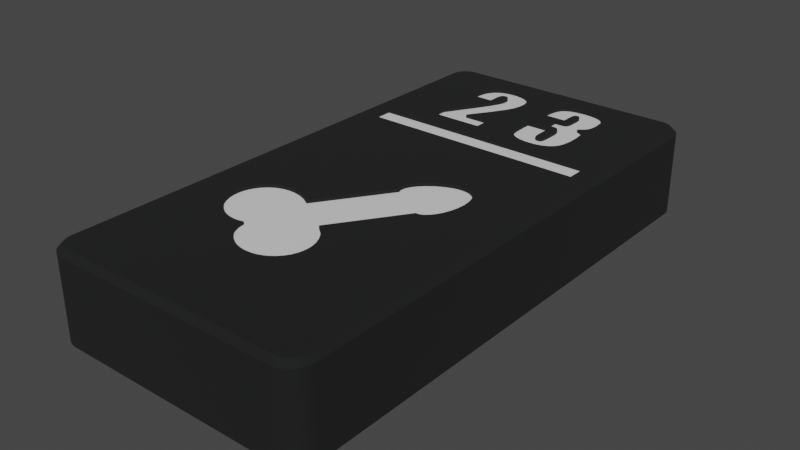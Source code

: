 # Source: prefab_tablet_23.blend  (saved by Blender 3.6.11; exported with 4.5.12 LTS)
import bpy
from mathutils import Matrix  # noqa: F401  (used for matrix-valued properties, if any)

bpy.ops.wm.read_factory_settings(use_empty=True)
scene = bpy.context.scene
scene.name = 'Scene'

# ---- collections
col_collection = bpy.data.collections.new('Collection'); scene.collection.children.link(col_collection)

# ---- materials (node trees are filled in below, after node groups)
mat_material = bpy.data.materials.new('Material')
mat_material.use_transparent_shadow = False
mat_base = bpy.data.materials.new('base')
mat_base.use_transparent_shadow = False

# ---- material node trees
mat_material.use_nodes = True; mat_material.node_tree.nodes.clear()
_N = mat_material.node_tree.nodes; _L = mat_material.node_tree.links
n0 = _N.new('ShaderNodeBsdfPrincipled'); n0.name = 'Principled BSDF'; n0.location = (10, 300)
n0.distribution = 'GGX'
n0.subsurface_method = 'RANDOM_WALK_SKIN'
n0.inputs[2].default_value = 0.09748
n0.inputs[3].default_value = 1.45
n0.inputs[27].default_value = (0.0, 0.0, 0.0, 1.0)
n1 = _N.new('ShaderNodeOutputMaterial'); n1.name = 'Material Output'; n1.location = (300, 300)
_L.new(n0.outputs[0], n1.inputs[0])
n1.is_active_output = True
mat_base.use_nodes = True; mat_base.node_tree.nodes.clear()
_N = mat_base.node_tree.nodes; _L = mat_base.node_tree.links
n0 = _N.new('ShaderNodeBsdfPrincipled'); n0.name = 'Principled BSDF'; n0.location = (10, 300)
n0.distribution = 'GGX'
n0.subsurface_method = 'RANDOM_WALK_SKIN'
n0.inputs[0].default_value = (0.005758, 0.006145, 0.00637, 1.0)
n0.inputs[2].default_value = 0.9488
n0.inputs[3].default_value = 1.45
n0.inputs[27].default_value = (0.0, 0.0, 0.0, 1.0)
n1 = _N.new('ShaderNodeOutputMaterial'); n1.name = 'Material Output'; n1.location = (300, 300)
_L.new(n0.outputs[0], n1.inputs[0])
n1.is_active_output = True

# ---- world
world_world = bpy.data.worlds.new('World'); scene.world = world_world
world_world.use_nodes = True; world_world.node_tree.nodes.clear()
_N = world_world.node_tree.nodes; _L = world_world.node_tree.links
n0 = _N.new('ShaderNodeOutputWorld'); n0.name = 'World Output'; n0.location = (300, 300)
n1 = _N.new('ShaderNodeBackground'); n1.name = 'Background'; n1.location = (10, 300)
n1.inputs[0].default_value = (0.05088, 0.05088, 0.05088, 1.0)
_L.new(n1.outputs[0], n0.inputs[0])
n0.is_active_output = True
world_world.color = (0.05088, 0.05088, 0.05088)
world_world.use_sun_shadow = False
world_world.sun_shadow_jitter_overblur = 0.0

# ---- meshes
me_plane = bpy.data.meshes.new('Plane')
me_plane.from_pydata([(-1.0, -1.0, 0.0), (1.0, -1.0, 0.0), (-1.0, 1.0, 0.0), (1.0, 1.0, 0.0)], [], [(0, 1, 3, 2)])
_uv = me_plane.uv_layers.new(name='UVMap')
_uv.uv.foreach_set('vector', [0.0, 0.0, 1.0, 0.0, 1.0, 1.0, 0.0, 1.0])
me_plane.materials.append(mat_material)
me_plane.update()
me_tablet_23 = bpy.data.meshes.new('tablet 23')
me_tablet_23.from_pydata([(13.76, 8.6, 9.123), (13.76, 8.6, 8.4), (10.71, 8.6, 10.41), (8.831, 8.6, 4.888), (7.862, 8.6, 4.837), (8.823, 8.6, 5.026), (7.852, 8.6, 5.133), (8.773, 8.6, 5.298), (5.84, 8.6, 5.965), (7.526, 8.6, 7.832), (7.852, 8.6, 5.965), (8.29, 8.6, 6.473), (8.65, 8.6, 5.689), (8.485, 8.6, 4.182), (8.419, 8.6, 4.171), (8.341, 8.6, 4.165), (8.264, 8.6, 4.17), (15.05, 8.6, 11.99), (14.75, 8.6, 11.85), (10.71, 8.6, 12.0), (14.45, 8.6, 11.64), (14.23, 8.6, 11.43), (14.09, 8.6, 11.23), (13.98, 8.6, 11.02), (13.9, 8.6, 10.78), (13.8, 8.6, 10.2), (16.36, 8.6, 4.165), (16.3, 8.6, 4.168), (15.98, 8.6, 5.063), (16.67, 8.6, 6.056), (16.71, 8.6, 5.826), (15.98, 8.6, 5.859), (16.72, 8.6, 5.485), (8.822, 8.6, 4.703), (8.801, 8.6, 4.57), (8.769, 8.6, 4.461), (8.0, 8.6, 4.319), (7.964, 8.6, 4.374), (10.86, 8.6, 4.543), (10.91, 8.6, 4.912), (10.92, 8.6, 5.129), (10.87, 8.6, 5.733), (10.7, 8.6, 6.355), (10.37, 8.6, 7.103), (9.631, 8.6, 8.337), (8.269, 8.6, 10.41), (15.45, 8.6, 7.765), (15.45, 8.6, 6.494), (13.76, 8.6, 5.859), (24.48, 8.6, 48.23), (24.5, 8.6, 48.0), (14.59, 8.6, 40.27), (8.724, 8.6, 4.367), (8.683, 8.6, 4.308), (8.643, 8.6, 4.266), (7.927, 8.6, 4.458), (7.891, 8.6, 4.602), (16.43, 8.6, 12.21), (15.92, 8.6, 12.19), (15.4, 8.6, 12.1), (16.18, 8.6, 7.811), (15.98, 8.6, 8.4), (16.34, 8.6, 7.848), (15.78, 8.6, 6.491), (16.0, 8.6, 6.482), (14.86, 8.6, 39.85), (11.82, 8.6, 41.48), (2.0, 8.6, 49.5), (12.41, 8.6, 41.47), (23.0, 8.6, 49.5), (12.97, 8.6, 41.37), (13.48, 8.6, 41.18), (16.45, 8.6, 10.83), (16.12, 8.6, 10.76), (16.38, 8.6, 10.84), (16.3, 8.6, 10.83), (16.52, 8.6, 10.82), (16.57, 8.6, 10.8), (16.02, 8.6, 10.56), (16.62, 8.6, 10.78), (16.83, 8.6, 8.727), (16.79, 8.6, 8.41), (16.75, 8.6, 8.255), (8.598, 8.6, 4.232), (8.543, 8.6, 4.203), (8.201, 8.6, 4.182), (8.145, 8.6, 4.203), (8.042, 8.6, 4.272), (8.091, 8.6, 4.233), (16.72, 8.6, 4.965), (16.71, 8.6, 4.583), (16.68, 8.6, 4.439), (16.59, 8.6, 4.259), (16.56, 8.6, 4.229), (16.53, 8.6, 4.206), (16.49, 8.6, 4.189), (16.45, 8.6, 4.177), (16.39, 8.6, 4.167), (16.51, 8.6, 6.356), (16.56, 8.6, 6.31), (10.18, 8.6, 3.392), (10.41, 8.6, 3.635), (10.62, 8.6, 3.929), (10.76, 8.6, 4.217), (6.915, 8.6, 32.02), (7.497, 8.6, 32.03), (2.0, 8.6, 16.0), (16.05, 8.6, 10.65), (16.06, 8.6, 10.69), (16.25, 8.6, 10.82), (16.15, 8.6, 10.78), (16.2, 8.6, 10.8), (16.7, 8.6, 8.14), (16.64, 8.6, 8.049), (16.58, 8.6, 7.981), (16.21, 8.6, 4.191), (16.17, 8.6, 4.212), (16.08, 8.6, 4.304), (16.13, 8.6, 4.239), (16.1, 8.6, 4.269), (16.06, 8.6, 4.344), (16.03, 8.6, 4.424), (16.0, 8.6, 4.637), (16.6, 8.6, 6.251), (16.63, 8.6, 6.185), (14.26, 8.6, 40.64), (13.86, 8.6, 40.96), (18.77, 8.6, 7.475), (18.84, 8.6, 7.599), (24.5, 8.6, 2.0), (16.08, 8.6, 10.72), (16.11, 8.6, 10.75), (16.66, 8.6, 10.75), (16.7, 8.6, 10.71), (16.73, 8.6, 10.67), (16.51, 8.6, 7.924), (16.43, 8.6, 7.88), (16.65, 8.6, 4.349), (16.62, 8.6, 4.303), (16.25, 8.6, 4.176), (16.17, 8.6, 6.47), (16.28, 8.6, 6.457), (16.35, 8.6, 6.442), (23.0, 8.6, 14.0), (17.54, 8.6, 12.07), (17.03, 8.6, 12.18), (16.75, 8.6, 10.62), (16.78, 8.6, 10.51), (16.01, 8.6, 10.48), (16.82, 8.6, 10.13), (15.98, 8.6, 9.907), (16.83, 8.6, 9.571), (16.83, 8.6, 8.939), (16.41, 8.6, 6.422), (16.47, 8.6, 6.393), (18.34, 8.6, 23.39), (18.58, 8.6, 23.53), (23.0, 8.6, 16.0), (17.96, 8.6, 3.112), (18.17, 8.6, 3.244), (23.0, 8.6, 0.5), (23.46, 8.6, 0.5734), (23.23, 8.6, 0.5185), (18.48, 8.6, 7.19), (18.85, 8.6, 10.92), (18.73, 8.6, 11.17), (18.59, 8.6, 11.4), (18.41, 8.6, 11.59), (18.19, 8.6, 11.77), (17.93, 8.6, 11.92), (2.0, 8.6, 14.0), (5.84, 8.6, 12.0), (5.866, 8.6, 10.62), (5.447, 8.6, 32.48), (5.887, 8.6, 32.25), (6.375, 8.6, 32.1), (15.18, 8.6, 38.46), (15.14, 8.6, 38.96), (15.04, 8.6, 39.39), (23.23, 8.6, 49.48), (23.46, 8.6, 49.43), (23.68, 8.6, 49.34), (23.88, 8.6, 49.21), (24.06, 8.6, 49.06), (24.21, 8.6, 48.88), (24.34, 8.6, 48.68), (24.43, 8.6, 48.46), (5.84, 8.6, 5.642), (5.854, 8.6, 5.084), (0.5, 8.6, 2.0), (18.54, 8.6, 6.601), (18.28, 8.6, 7.071), (18.29, 8.6, 6.816), (18.04, 8.6, 6.971), (18.65, 8.6, 7.335), (14.26, 8.6, 3.33), (14.43, 8.6, 3.198), (2.0, 8.6, 0.5), (14.61, 8.6, 3.087), (23.68, 8.6, 0.6635), (11.5, 8.6, 41.44), (10.88, 8.6, 41.29), (10.28, 8.6, 41.02), (6.107, 8.6, 3.93), (0.7865, 8.6, 1.118), (0.6635, 8.6, 1.319), (6.292, 8.6, 3.633), (6.429, 8.6, 3.464), (6.634, 8.6, 3.271), (6.875, 8.6, 3.107), (14.39, 8.6, 36.34), (14.74, 8.6, 36.87), (17.64, 8.6, 29.14), (14.99, 8.6, 37.41), (17.79, 8.6, 29.13), (14.14, 8.6, 3.467), (9.228, 8.6, 2.901), (9.607, 8.6, 3.031), (16.74, 8.6, 2.807), (17.3, 8.6, 2.888), (17.67, 8.6, 2.988), (18.67, 8.6, 3.861), (18.49, 8.6, 3.574), (18.34, 8.6, 3.396), (24.48, 8.6, 1.765), (24.43, 8.6, 1.536), (24.34, 8.6, 1.319), (24.21, 8.6, 1.118), (19.05, 8.6, 9.356), (19.04, 8.6, 9.894), (18.95, 8.6, 10.52), (8.157, 8.6, 32.15), (13.66, 8.6, 26.09), (8.81, 8.6, 32.39), (13.66, 8.6, 26.26), (13.69, 8.6, 26.4), (13.77, 8.6, 25.64), (13.91, 8.6, 25.33), (5.912, 8.6, 4.497), (5.984, 8.6, 4.213), (0.5185, 8.6, 1.765), (0.5734, 8.6, 1.536), (24.06, 8.6, 0.9393), (23.88, 8.6, 0.7865), (18.9, 8.6, 7.742), (18.97, 8.6, 8.039), (19.05, 8.6, 8.897), (4.464, 8.6, 33.51), (4.733, 8.6, 33.12), (5.062, 8.6, 32.77), (9.565, 8.6, 32.82), (13.77, 8.6, 26.61), (13.73, 8.6, 26.53), (13.69, 8.6, 25.88), (14.21, 8.6, 24.92), (14.68, 8.6, 24.43), (15.38, 8.6, 23.91), (18.8, 8.6, 23.71), (18.99, 8.6, 23.92), (19.16, 8.6, 24.18), (7.171, 8.6, 2.965), (7.576, 8.6, 2.849), (7.998, 8.6, 2.796), (18.89, 8.6, 5.925), (18.83, 8.6, 6.161), (18.77, 8.6, 6.295), (18.67, 8.6, 6.456), (17.44, 8.6, 23.22), (17.78, 8.6, 23.23), (18.07, 8.6, 23.29), (17.5, 8.6, 29.13), (13.29, 8.6, 35.34), (13.9, 8.6, 35.82), (19.31, 8.6, 24.52), (19.43, 8.6, 24.97), (19.5, 8.6, 25.65), (19.45, 8.6, 26.41), (19.32, 8.6, 27.04), (19.1, 8.6, 27.71), (1.536, 8.6, 0.5734), (1.319, 8.6, 0.6635), (8.241, 8.6, 2.788), (8.74, 8.6, 2.814), (13.78, 8.6, 4.662), (13.84, 8.6, 4.209), (9.911, 8.6, 3.19), (13.93, 8.6, 3.881), (14.03, 8.6, 3.65), (14.96, 8.6, 2.945), (15.44, 8.6, 2.84), (16.21, 8.6, 2.788), (18.8, 8.6, 4.171), (18.89, 8.6, 4.551), (18.95, 8.6, 5.1), (0.5185, 8.6, 48.23), (0.5734, 8.6, 48.46), (6.071, 8.6, 38.17), (0.6635, 8.6, 48.68), (1.765, 8.6, 49.48), (6.642, 8.6, 38.41), (7.156, 8.6, 38.54), (18.54, 8.6, 28.64), (18.31, 8.6, 28.86), (18.14, 8.6, 28.99), (15.13, 8.6, 37.94), (18.8, 8.6, 28.28), (1.765, 8.6, 0.5185), (1.118, 8.6, 0.7865), (0.9393, 8.6, 0.9393), (13.76, 8.6, 5.063), (18.95, 8.6, 5.222), (18.93, 8.6, 5.627), (0.7865, 8.6, 48.88), (0.9393, 8.6, 49.06), (1.118, 8.6, 49.21), (5.058, 8.6, 37.4), (4.678, 8.6, 36.92), (0.5, 8.6, 48.0), (18.08, 8.6, 29.02), (17.93, 8.6, 29.08), (9.747, 8.6, 40.68), (9.287, 8.6, 40.25), (8.957, 8.6, 39.84), (1.319, 8.6, 49.34), (1.536, 8.6, 49.43), (5.527, 8.6, 37.82), (8.484, 8.6, 38.43), (8.323, 8.6, 38.49), (8.507, 8.6, 38.74), (8.005, 8.6, 38.56), (8.583, 8.6, 39.07), (4.385, 8.6, 36.41), (4.194, 8.6, 35.89), (4.092, 8.6, 35.37), (4.074, 8.6, 34.87), (4.137, 8.6, 34.37), (4.261, 8.6, 33.94), (7.614, 8.6, 38.58), (8.727, 8.6, 39.44), (16.04, 8.6, 23.56), (16.61, 8.6, 23.35), (17.03, 8.6, 23.25), (0.0, 8.1, 2.0), (0.0, 0.5, 2.0), (0.0, 8.1, 48.0), (0.0, 0.5, 48.0), (2.0, 8.1, 50.0), (2.0, 0.5, 50.0), (23.0, 8.1, 50.0), (23.0, 0.5, 50.0), (25.0, 8.1, 48.0), (25.0, 0.5, 48.0), (25.0, 8.1, 2.0), (25.0, 0.5, 2.0), (23.0, 8.1, 0.0), (23.0, 0.5, 0.0), (2.0, 8.1, 0.0), (2.0, 0.5, 0.0), (2.0, 0.0, 0.5), (23.0, 0.0, 0.5), (0.5, 0.0, 2.0), (1.765, 0.0, 0.5185), (24.5, 0.0, 2.0), (24.5, 0.0, 48.0), (23.0, 0.0, 49.5), (24.48, 0.0, 48.23), (24.48, 0.0, 1.765), (2.0, 0.0, 49.5), (0.5, 0.0, 48.0), (24.21, 0.0, 48.88), (24.06, 0.0, 49.06), (23.88, 0.0, 49.21), (24.43, 0.0, 48.46), (24.34, 0.0, 48.68), (23.23, 0.0, 49.48), (23.46, 0.0, 49.43), (0.6635, 0.0, 1.319), (0.7865, 0.0, 1.118), (1.536, 0.0, 0.5734), (23.68, 0.0, 49.34), (23.46, 0.0, 0.5734), (24.21, 0.0, 1.118), (24.34, 0.0, 1.319), (0.5734, 0.0, 1.536), (0.9393, 0.0, 0.9393), (1.118, 0.0, 0.7865), (1.319, 0.0, 0.6635), (23.68, 0.0, 0.6635), (23.88, 0.0, 0.7865), (24.06, 0.0, 0.9393), (23.23, 0.0, 0.5185), (24.43, 0.0, 1.536), (1.765, 0.0, 49.48), (1.536, 0.0, 49.43), (0.9393, 0.0, 49.06), (1.319, 0.0, 49.34), (1.118, 0.0, 49.21), (0.7865, 0.0, 48.88), (0.6635, 0.0, 48.68), (0.5734, 0.0, 48.46), (0.5185, 0.0, 48.23), (0.5185, 0.0, 1.765), (1.687, 0.5, 0.02462), (1.687, 8.1, 0.02462), (1.382, 0.5, 0.09789), (1.382, 8.1, 0.09789), (1.092, 0.5, 0.218), (1.092, 8.1, 0.218), (0.8244, 0.5, 0.382), (0.8244, 8.1, 0.382), (0.5858, 0.5, 0.5858), (0.5858, 8.1, 0.5858), (0.382, 0.5, 0.8244), (0.382, 8.1, 0.8244), (0.218, 0.5, 1.092), (0.218, 8.1, 1.092), (0.09789, 0.5, 1.382), (0.09789, 8.1, 1.382), (0.02462, 0.5, 1.687), (0.02462, 8.1, 1.687), (24.98, 0.5, 1.687), (24.98, 8.1, 1.687), (24.9, 0.5, 1.382), (24.9, 8.1, 1.382), (24.78, 0.5, 1.092), (24.78, 8.1, 1.092), (24.62, 0.5, 0.8244), (24.62, 8.1, 0.8244), (24.41, 0.5, 0.5858), (24.41, 8.1, 0.5858), (24.18, 0.5, 0.382), (24.18, 8.1, 0.382), (23.91, 0.5, 0.218), (23.91, 8.1, 0.218), (23.62, 0.5, 0.09789), (23.62, 8.1, 0.09789), (23.31, 0.5, 0.02462), (23.31, 8.1, 0.02462), (0.02462, 0.5, 48.31), (0.02462, 8.1, 48.31), (0.09789, 0.5, 48.62), (0.09789, 8.1, 48.62), (0.218, 0.5, 48.91), (0.218, 8.1, 48.91), (0.382, 0.5, 49.18), (0.382, 8.1, 49.18), (0.5858, 0.5, 49.41), (0.5858, 8.1, 49.41), (0.8244, 0.5, 49.62), (0.8244, 8.1, 49.62), (1.092, 0.5, 49.78), (1.092, 8.1, 49.78), (1.382, 0.5, 49.9), (1.382, 8.1, 49.9), (1.687, 0.5, 49.98), (1.687, 8.1, 49.98), (23.31, 0.5, 49.98), (23.31, 8.1, 49.98), (23.62, 0.5, 49.9), (23.62, 8.1, 49.9), (23.91, 0.5, 49.78), (23.91, 8.1, 49.78), (24.18, 0.5, 49.62), (24.18, 8.1, 49.62), (24.41, 0.5, 49.41), (24.41, 8.1, 49.41), (24.62, 0.5, 49.18), (24.62, 8.1, 49.18), (24.78, 0.5, 48.91), (24.78, 8.1, 48.91), (24.9, 0.5, 48.62), (24.9, 8.1, 48.62), (24.98, 0.5, 48.31), (24.98, 8.1, 48.31), (2.0, 8.1, 16.0), (2.0, 8.1, 14.0), (23.0, 8.1, 14.0), (23.0, 8.1, 16.0), (18.04, 8.1, 6.971), (18.29, 8.1, 6.816), (18.54, 8.1, 6.601), (18.67, 8.1, 6.456), (18.77, 8.1, 6.295), (18.83, 8.1, 6.161), (18.89, 8.1, 5.925), (18.93, 8.1, 5.627), (18.95, 8.1, 5.222), (19.05, 8.1, 9.356), (19.05, 8.1, 8.897), (18.97, 8.1, 8.039), (18.9, 8.1, 7.742), (18.84, 8.1, 7.599), (18.77, 8.1, 7.475), (18.65, 8.1, 7.335), (18.48, 8.1, 7.19), (18.28, 8.1, 7.071), (16.43, 8.1, 12.21), (17.03, 8.1, 12.18), (17.54, 8.1, 12.07), (17.93, 8.1, 11.92), (18.19, 8.1, 11.77), (18.41, 8.1, 11.59), (18.59, 8.1, 11.4), (18.73, 8.1, 11.17), (18.85, 8.1, 10.92), (18.95, 8.1, 10.52), (19.04, 8.1, 9.894), (13.76, 8.1, 9.123), (13.8, 8.1, 10.2), (13.9, 8.1, 10.78), (13.98, 8.1, 11.02), (14.09, 8.1, 11.23), (14.23, 8.1, 11.43), (14.45, 8.1, 11.64), (14.75, 8.1, 11.85), (15.05, 8.1, 11.99), (15.4, 8.1, 12.1), (15.92, 8.1, 12.19), (13.76, 8.1, 8.4), (15.98, 8.1, 8.4), (15.98, 8.1, 9.907), (16.38, 8.1, 10.84), (16.3, 8.1, 10.83), (16.25, 8.1, 10.82), (16.2, 8.1, 10.8), (16.15, 8.1, 10.78), (16.12, 8.1, 10.76), (16.11, 8.1, 10.75), (16.08, 8.1, 10.72), (16.06, 8.1, 10.69), (16.05, 8.1, 10.65), (16.02, 8.1, 10.56), (16.01, 8.1, 10.48), (16.83, 8.1, 9.571), (16.82, 8.1, 10.13), (16.78, 8.1, 10.51), (16.75, 8.1, 10.62), (16.73, 8.1, 10.67), (16.7, 8.1, 10.71), (16.66, 8.1, 10.75), (16.62, 8.1, 10.78), (16.57, 8.1, 10.8), (16.52, 8.1, 10.82), (16.45, 8.1, 10.83), (16.83, 8.1, 8.939), (15.45, 8.1, 7.765), (16.18, 8.1, 7.811), (16.34, 8.1, 7.848), (16.43, 8.1, 7.88), (16.51, 8.1, 7.924), (16.58, 8.1, 7.981), (16.64, 8.1, 8.049), (16.7, 8.1, 8.14), (16.75, 8.1, 8.255), (16.79, 8.1, 8.41), (16.83, 8.1, 8.727), (15.45, 8.1, 6.494), (16.72, 8.1, 5.485), (16.71, 8.1, 5.826), (16.67, 8.1, 6.056), (16.63, 8.1, 6.185), (16.6, 8.1, 6.251), (16.56, 8.1, 6.31), (16.51, 8.1, 6.356), (16.47, 8.1, 6.393), (16.41, 8.1, 6.422), (16.35, 8.1, 6.442), (16.28, 8.1, 6.457), (16.17, 8.1, 6.47), (16.0, 8.1, 6.482), (15.78, 8.1, 6.491), (16.72, 8.1, 4.965), (16.36, 8.1, 4.165), (16.39, 8.1, 4.167), (16.45, 8.1, 4.177), (16.49, 8.1, 4.189), (16.53, 8.1, 4.206), (16.56, 8.1, 4.229), (16.59, 8.1, 4.259), (16.62, 8.1, 4.303), (16.65, 8.1, 4.349), (16.68, 8.1, 4.439), (16.71, 8.1, 4.583), (15.98, 8.1, 5.063), (16.0, 8.1, 4.637), (16.03, 8.1, 4.424), (16.06, 8.1, 4.344), (16.08, 8.1, 4.304), (16.1, 8.1, 4.269), (16.13, 8.1, 4.239), (16.17, 8.1, 4.212), (16.21, 8.1, 4.191), (16.25, 8.1, 4.176), (16.3, 8.1, 4.168), (15.98, 8.1, 5.859), (13.76, 8.1, 5.859), (13.76, 8.1, 5.063), (16.21, 8.1, 2.788), (15.44, 8.1, 2.84), (14.96, 8.1, 2.945), (14.61, 8.1, 3.087), (14.43, 8.1, 3.198), (14.26, 8.1, 3.33), (14.14, 8.1, 3.467), (14.03, 8.1, 3.65), (13.93, 8.1, 3.881), (13.84, 8.1, 4.209), (13.78, 8.1, 4.662), (18.95, 8.1, 5.1), (18.89, 8.1, 4.551), (18.8, 8.1, 4.171), (18.67, 8.1, 3.861), (18.49, 8.1, 3.574), (18.34, 8.1, 3.396), (18.17, 8.1, 3.244), (17.96, 8.1, 3.112), (17.67, 8.1, 2.988), (17.3, 8.1, 2.888), (16.74, 8.1, 2.807), (8.269, 8.1, 10.41), (10.71, 8.1, 10.41), (10.71, 8.1, 12.0), (5.84, 8.1, 12.0), (5.866, 8.1, 10.62), (8.831, 8.1, 4.888), (8.823, 8.1, 5.026), (8.773, 8.1, 5.298), (8.65, 8.1, 5.689), (8.29, 8.1, 6.473), (7.526, 8.1, 7.832), (8.341, 8.1, 4.165), (8.419, 8.1, 4.171), (8.485, 8.1, 4.182), (8.543, 8.1, 4.203), (8.598, 8.1, 4.232), (8.643, 8.1, 4.266), (8.683, 8.1, 4.308), (8.724, 8.1, 4.367), (8.769, 8.1, 4.461), (8.801, 8.1, 4.57), (8.822, 8.1, 4.703), (7.852, 8.1, 5.133), (7.862, 8.1, 4.837), (7.891, 8.1, 4.602), (7.927, 8.1, 4.458), (7.964, 8.1, 4.374), (8.0, 8.1, 4.319), (8.042, 8.1, 4.272), (8.091, 8.1, 4.233), (8.145, 8.1, 4.203), (8.201, 8.1, 4.182), (8.264, 8.1, 4.17), (7.852, 8.1, 5.965), (5.84, 8.1, 5.965), (5.84, 8.1, 5.642), (8.241, 8.1, 2.788), (7.998, 8.1, 2.796), (7.576, 8.1, 2.849), (7.171, 8.1, 2.965), (6.875, 8.1, 3.107), (6.634, 8.1, 3.271), (6.429, 8.1, 3.464), (6.292, 8.1, 3.633), (6.107, 8.1, 3.93), (5.984, 8.1, 4.213), (5.912, 8.1, 4.497), (5.854, 8.1, 5.084), (10.92, 8.1, 5.129), (10.91, 8.1, 4.912), (10.86, 8.1, 4.543), (10.76, 8.1, 4.217), (10.62, 8.1, 3.929), (10.41, 8.1, 3.635), (10.18, 8.1, 3.392), (9.911, 8.1, 3.19), (9.607, 8.1, 3.031), (9.228, 8.1, 2.901), (8.74, 8.1, 2.814), (9.631, 8.1, 8.337), (10.37, 8.1, 7.103), (10.7, 8.1, 6.355), (10.87, 8.1, 5.733), (0.5, 2.711e-15, 48.0), (0.5, 1.084e-16, 2.0), (2.0, 1.735e-15, 49.5), (1.765, 1.735e-15, 49.48), (1.536, 1.735e-15, 49.43), (1.319, 1.735e-15, 49.34), (1.118, 1.735e-15, 49.21), (0.9393, 1.735e-15, 49.06), (0.7865, 1.735e-15, 48.88), (0.6635, 1.735e-15, 48.68), (0.5734, 1.735e-15, 48.46), (0.5185, 1.735e-15, 48.23), (0.5, 1.735e-15, 48.0), (23.0, -2.819e-15, 49.5), (2.0, 2.711e-15, 49.5), (23.0, 1.084e-16, 0.5), (2.0, 1.084e-16, 0.5), (23.0, -1.735e-15, 0.5), (23.23, -1.735e-15, 0.5185), (23.46, -1.735e-15, 0.5734), (23.68, -1.735e-15, 0.6635), (23.88, -1.735e-15, 0.7865), (24.06, -1.735e-15, 0.9393), (24.21, -1.735e-15, 1.118), (24.34, -1.735e-15, 1.319), (24.43, -1.735e-15, 1.536), (24.48, -1.735e-15, 1.765), (24.5, -1.735e-15, 2.0), (24.5, 1.084e-16, 2.0), (24.5, -7.589e-16, 48.0), (8.484, 8.1, 38.43), (8.507, 8.1, 38.74), (8.583, 8.1, 39.07), (8.727, 8.1, 39.44), (8.957, 8.1, 39.84), (9.287, 8.1, 40.25), (9.747, 8.1, 40.68), (10.28, 8.1, 41.02), (10.88, 8.1, 41.29), (11.5, 8.1, 41.44), (11.82, 8.1, 41.48), (12.41, 8.1, 41.47), (12.97, 8.1, 41.37), (13.48, 8.1, 41.18), (13.86, 8.1, 40.96), (14.26, 8.1, 40.64), (14.59, 8.1, 40.27), (14.86, 8.1, 39.85), (15.04, 8.1, 39.39), (15.14, 8.1, 38.96), (15.18, 8.1, 38.46), (15.13, 8.1, 37.94), (14.99, 8.1, 37.41), (14.74, 8.1, 36.87), (14.39, 8.1, 36.34), (13.9, 8.1, 35.82), (13.29, 8.1, 35.34), (9.565, 8.1, 32.82), (8.81, 8.1, 32.39), (8.157, 8.1, 32.15), (7.497, 8.1, 32.03), (6.915, 8.1, 32.02), (6.375, 8.1, 32.1), (5.887, 8.1, 32.25), (5.447, 8.1, 32.48), (5.062, 8.1, 32.77), (4.733, 8.1, 33.12), (4.464, 8.1, 33.51), (4.261, 8.1, 33.94), (4.137, 8.1, 34.37), (4.074, 8.1, 34.87), (4.092, 8.1, 35.37), (4.194, 8.1, 35.89), (4.385, 8.1, 36.41), (4.678, 8.1, 36.92), (5.058, 8.1, 37.4), (5.527, 8.1, 37.82), (6.071, 8.1, 38.17), (6.642, 8.1, 38.41), (7.156, 8.1, 38.54), (7.614, 8.1, 38.58), (8.005, 8.1, 38.56), (8.323, 8.1, 38.49), (13.77, 8.1, 26.61), (18.58, 8.1, 23.53), (18.34, 8.1, 23.39), (18.07, 8.1, 23.29), (17.78, 8.1, 23.23), (17.44, 8.1, 23.22), (17.03, 8.1, 23.25), (16.61, 8.1, 23.35), (16.04, 8.1, 23.56), (15.38, 8.1, 23.91), (14.68, 8.1, 24.43), (14.21, 8.1, 24.92), (13.91, 8.1, 25.33), (13.77, 8.1, 25.64), (13.69, 8.1, 25.88), (13.66, 8.1, 26.09), (13.66, 8.1, 26.26), (13.69, 8.1, 26.4), (13.73, 8.1, 26.53), (17.5, 8.1, 29.13), (17.64, 8.1, 29.14), (17.79, 8.1, 29.13), (17.93, 8.1, 29.08), (18.08, 8.1, 29.02), (18.14, 8.1, 28.99), (18.31, 8.1, 28.86), (18.54, 8.1, 28.64), (18.8, 8.1, 28.28), (19.1, 8.1, 27.71), (19.32, 8.1, 27.04), (19.45, 8.1, 26.41), (19.5, 8.1, 25.65), (19.43, 8.1, 24.97), (19.31, 8.1, 24.52), (19.16, 8.1, 24.18), (18.99, 8.1, 23.92), (18.8, 8.1, 23.71)], [], [(0, 1, 2), (3, 4, 5), (5, 4, 6), (5, 6, 7), (8, 9, 10), (10, 9, 11), (10, 11, 6), (6, 11, 12), (6, 12, 7), (13, 14, 4), (4, 14, 15), (4, 15, 16), (17, 18, 19), (18, 20, 19), (19, 20, 21), (19, 21, 22), (22, 23, 19), (19, 23, 24), (19, 24, 2), (2, 24, 25), (2, 25, 0), (26, 27, 28), (29, 30, 31), (31, 30, 32), (31, 32, 28), (3, 33, 4), (4, 33, 34), (4, 34, 35), (16, 36, 37), (38, 39, 1), (1, 39, 40), (1, 40, 41), (41, 42, 1), (1, 42, 43), (1, 43, 2), (2, 43, 44), (2, 44, 45), (46, 47, 1), (1, 47, 48), (49, 50, 51), (35, 52, 4), (4, 52, 53), (4, 53, 54), (37, 55, 16), (16, 55, 56), (16, 56, 4), (57, 58, 19), (19, 58, 59), (19, 59, 17), (46, 1, 60), (60, 1, 61), (60, 61, 62), (48, 47, 31), (31, 47, 63), (31, 63, 64), (51, 50, 65), (66, 67, 68), (68, 67, 69), (68, 69, 70), (70, 69, 71), (72, 73, 74), (74, 73, 75), (76, 77, 78), (78, 77, 79), (80, 81, 61), (61, 81, 82), (54, 83, 4), (4, 83, 84), (4, 84, 13), (16, 85, 36), (36, 85, 86), (36, 86, 87), (87, 86, 88), (32, 89, 28), (28, 89, 90), (28, 90, 91), (92, 93, 28), (28, 93, 94), (28, 94, 95), (95, 96, 28), (28, 96, 97), (28, 97, 26), (31, 98, 99), (100, 101, 48), (48, 101, 102), (48, 102, 1), (1, 102, 103), (1, 103, 38), (104, 105, 106), (76, 78, 72), (72, 78, 107), (72, 107, 108), (75, 73, 109), (109, 73, 110), (109, 110, 111), (82, 112, 61), (61, 112, 113), (61, 113, 114), (115, 116, 117), (117, 116, 118), (117, 118, 119), (120, 121, 27), (27, 121, 122), (27, 122, 28), (99, 123, 31), (31, 123, 124), (31, 124, 29), (51, 125, 69), (69, 125, 126), (69, 126, 71), (127, 128, 129), (108, 130, 72), (72, 130, 131), (72, 131, 73), (79, 132, 78), (78, 132, 133), (78, 133, 134), (114, 135, 61), (61, 135, 136), (61, 136, 62), (91, 137, 28), (28, 137, 138), (28, 138, 92), (120, 27, 117), (117, 27, 139), (117, 139, 115), (64, 140, 31), (31, 140, 141), (31, 141, 142), (143, 144, 145), (134, 146, 78), (78, 146, 147), (78, 147, 148), (148, 147, 149), (148, 149, 150), (150, 149, 151), (150, 151, 61), (61, 151, 152), (61, 152, 80), (142, 153, 31), (31, 153, 154), (31, 154, 98), (155, 156, 157), (158, 159, 160), (161, 162, 163), (164, 165, 143), (143, 165, 166), (143, 166, 167), (167, 168, 143), (143, 168, 169), (143, 169, 144), (145, 57, 143), (143, 57, 19), (143, 19, 170), (170, 19, 171), (170, 171, 172), (173, 174, 106), (106, 174, 175), (106, 175, 104), (176, 177, 50), (50, 177, 178), (50, 178, 65), (69, 179, 51), (51, 179, 180), (51, 180, 181), (181, 182, 51), (51, 182, 183), (51, 183, 184), (184, 185, 51), (51, 185, 186), (51, 186, 49), (187, 188, 189), (163, 190, 191), (191, 190, 192), (191, 192, 193), (127, 129, 194), (195, 196, 197), (197, 196, 198), (161, 163, 199), (66, 200, 67), (67, 200, 201), (67, 201, 202), (187, 189, 8), (203, 204, 205), (206, 207, 197), (197, 207, 208), (197, 208, 209), (210, 211, 212), (212, 211, 213), (212, 213, 214), (195, 197, 215), (215, 197, 216), (215, 216, 217), (218, 219, 160), (160, 219, 220), (160, 220, 158), (221, 162, 222), (222, 162, 160), (222, 160, 223), (223, 160, 159), (129, 224, 194), (194, 224, 225), (194, 225, 163), (163, 225, 226), (163, 226, 227), (228, 229, 143), (143, 229, 230), (143, 230, 164), (105, 231, 232), (232, 231, 233), (232, 233, 234), (234, 233, 235), (236, 237, 106), (188, 238, 189), (189, 238, 239), (189, 239, 240), (240, 239, 203), (240, 203, 241), (241, 203, 205), (227, 242, 163), (163, 242, 243), (163, 243, 199), (128, 244, 129), (129, 244, 245), (129, 245, 246), (247, 248, 106), (106, 248, 249), (106, 249, 173), (250, 251, 233), (233, 251, 252), (233, 252, 235), (105, 232, 106), (106, 232, 253), (106, 253, 236), (237, 254, 106), (106, 254, 255), (106, 255, 256), (156, 257, 157), (157, 257, 258), (157, 258, 259), (209, 260, 197), (197, 260, 261), (197, 261, 262), (263, 264, 162), (162, 264, 265), (162, 265, 163), (163, 265, 266), (163, 266, 190), (267, 268, 157), (157, 268, 269), (157, 269, 155), (270, 271, 212), (212, 271, 272), (212, 272, 210), (259, 273, 157), (157, 273, 274), (157, 274, 275), (275, 276, 50), (50, 276, 277), (50, 277, 278), (203, 279, 280), (262, 281, 197), (197, 281, 282), (197, 282, 216), (283, 284, 285), (285, 284, 286), (285, 286, 217), (217, 286, 287), (217, 287, 215), (198, 288, 197), (197, 288, 289), (197, 289, 160), (160, 289, 290), (160, 290, 218), (221, 291, 162), (162, 291, 292), (162, 292, 293), (275, 50, 157), (157, 50, 129), (157, 129, 143), (143, 129, 246), (143, 246, 228), (294, 295, 296), (296, 295, 297), (296, 298, 299), (299, 298, 67), (299, 67, 300), (301, 302, 213), (213, 302, 303), (176, 50, 304), (304, 50, 278), (304, 278, 213), (213, 278, 305), (213, 305, 301), (206, 197, 203), (203, 197, 306), (203, 306, 279), (280, 307, 203), (203, 307, 308), (203, 308, 204), (100, 48, 285), (285, 48, 309), (285, 309, 283), (293, 310, 162), (162, 310, 311), (162, 311, 263), (297, 312, 296), (296, 312, 313), (296, 313, 314), (315, 316, 317), (303, 318, 213), (213, 318, 319), (213, 319, 214), (202, 320, 67), (67, 320, 321), (67, 321, 322), (314, 323, 296), (296, 323, 324), (296, 324, 298), (294, 296, 317), (317, 296, 325), (317, 325, 315), (326, 327, 328), (328, 327, 329), (328, 329, 330), (316, 331, 317), (317, 331, 332), (317, 332, 333), (334, 335, 106), (106, 335, 336), (106, 336, 247), (300, 67, 337), (337, 67, 322), (337, 322, 329), (329, 322, 338), (329, 338, 330), (333, 334, 317), (317, 334, 106), (317, 106, 189), (189, 106, 170), (189, 170, 8), (8, 170, 172), (8, 172, 9), (256, 339, 106), (106, 339, 340), (106, 340, 157), (157, 340, 341), (157, 341, 267), (342, 343, 344), (344, 343, 345), (346, 347, 348), (348, 347, 349), (350, 351, 352), (352, 351, 353), (354, 355, 356), (356, 355, 357), (358, 359, 360), (358, 360, 361), (362, 363, 364), (364, 363, 365), (366, 362, 359), (359, 362, 364), (359, 364, 360), (360, 364, 367), (360, 367, 368), (369, 370, 371), (365, 372, 364), (364, 372, 373), (364, 373, 374), (374, 373, 375), (376, 377, 378), (369, 371, 373), (373, 371, 379), (373, 379, 375), (380, 381, 382), (376, 378, 383), (384, 385, 377), (377, 385, 386), (377, 386, 378), (380, 387, 381), (381, 387, 388), (381, 388, 389), (359, 390, 366), (366, 390, 380), (366, 380, 391), (391, 380, 382), (392, 393, 394), (394, 393, 395), (394, 395, 396), (392, 394, 367), (367, 394, 397), (367, 397, 398), (398, 399, 367), (367, 399, 400), (367, 400, 368), (361, 360, 378), (378, 360, 401), (378, 401, 383), (356, 357, 402), (356, 402, 403), (403, 402, 404), (403, 404, 405), (405, 404, 406), (405, 406, 407), (407, 406, 408), (407, 408, 409), (409, 408, 410), (409, 410, 411), (411, 410, 412), (411, 412, 413), (413, 412, 414), (413, 414, 415), (415, 414, 416), (415, 416, 417), (417, 416, 418), (417, 418, 419), (419, 418, 343), (419, 343, 342), (352, 353, 420), (352, 420, 421), (421, 420, 422), (421, 422, 423), (423, 422, 424), (423, 424, 425), (425, 424, 426), (425, 426, 427), (427, 426, 428), (427, 428, 429), (429, 428, 430), (429, 430, 431), (431, 430, 432), (431, 432, 433), (433, 432, 434), (433, 434, 435), (435, 434, 436), (435, 436, 437), (437, 436, 355), (437, 355, 354), (344, 345, 438), (344, 438, 439), (439, 438, 440), (439, 440, 441), (441, 440, 442), (441, 442, 443), (443, 442, 444), (443, 444, 445), (445, 444, 446), (445, 446, 447), (447, 446, 448), (447, 448, 449), (449, 448, 450), (449, 450, 451), (451, 450, 452), (451, 452, 453), (453, 452, 454), (453, 454, 455), (455, 454, 347), (455, 347, 346), (348, 349, 456), (348, 456, 457), (457, 456, 458), (457, 458, 459), (459, 458, 460), (459, 460, 461), (461, 460, 462), (461, 462, 463), (463, 462, 464), (463, 464, 465), (465, 464, 466), (465, 466, 467), (467, 466, 468), (467, 468, 469), (469, 468, 470), (469, 470, 471), (471, 470, 472), (471, 472, 473), (473, 472, 351), (473, 351, 350), (474, 475, 106), (106, 475, 170), (475, 476, 170), (170, 476, 143), (476, 477, 143), (143, 477, 157), (477, 474, 157), (157, 474, 106), (477, 476, 474), (474, 476, 475), (478, 193, 192), (478, 192, 479), (479, 192, 190), (479, 190, 480), (480, 190, 266), (480, 266, 481), (481, 266, 265), (481, 265, 482), (482, 265, 264), (482, 264, 483), (483, 264, 263), (483, 263, 484), (484, 263, 311), (484, 311, 485), (485, 311, 310), (485, 310, 486), (487, 228, 246), (487, 246, 488), (488, 246, 245), (488, 245, 489), (489, 245, 244), (489, 244, 490), (490, 244, 128), (490, 128, 491), (491, 128, 127), (491, 127, 492), (492, 127, 194), (492, 194, 493), (493, 194, 163), (493, 163, 494), (494, 163, 191), (494, 191, 495), (495, 191, 193), (495, 193, 478), (496, 57, 145), (496, 145, 497), (497, 145, 144), (497, 144, 498), (498, 144, 169), (498, 169, 499), (499, 169, 168), (499, 168, 500), (500, 168, 167), (500, 167, 501), (501, 167, 166), (501, 166, 502), (502, 166, 165), (502, 165, 503), (503, 165, 164), (503, 164, 504), (504, 164, 230), (504, 230, 505), (505, 230, 229), (505, 229, 506), (506, 229, 228), (506, 228, 487), (507, 0, 25), (507, 25, 508), (508, 25, 24), (508, 24, 509), (509, 24, 23), (509, 23, 510), (510, 23, 22), (510, 22, 511), (511, 22, 21), (511, 21, 512), (512, 21, 20), (512, 20, 513), (513, 20, 18), (513, 18, 514), (514, 18, 17), (514, 17, 515), (515, 17, 59), (515, 59, 516), (516, 59, 58), (516, 58, 517), (517, 58, 57), (517, 57, 496), (507, 518, 0), (0, 518, 1), (518, 519, 1), (1, 519, 61), (519, 520, 61), (61, 520, 150), (521, 74, 75), (521, 75, 522), (522, 75, 109), (522, 109, 523), (523, 109, 111), (523, 111, 524), (524, 111, 110), (524, 110, 525), (525, 110, 73), (525, 73, 526), (526, 73, 131), (526, 131, 527), (527, 131, 130), (527, 130, 528), (528, 130, 108), (528, 108, 529), (529, 108, 107), (529, 107, 530), (530, 107, 78), (530, 78, 531), (531, 78, 148), (531, 148, 532), (532, 148, 150), (532, 150, 520), (533, 151, 149), (533, 149, 534), (534, 149, 147), (534, 147, 535), (535, 147, 146), (535, 146, 536), (536, 146, 134), (536, 134, 537), (537, 134, 133), (537, 133, 538), (538, 133, 132), (538, 132, 539), (539, 132, 79), (539, 79, 540), (540, 79, 77), (540, 77, 541), (541, 77, 76), (541, 76, 542), (542, 76, 72), (542, 72, 543), (543, 72, 74), (543, 74, 521), (533, 544, 151), (151, 544, 152), (545, 46, 60), (545, 60, 546), (546, 60, 62), (546, 62, 547), (547, 62, 136), (547, 136, 548), (548, 136, 135), (548, 135, 549), (549, 135, 114), (549, 114, 550), (550, 114, 113), (550, 113, 551), (551, 113, 112), (551, 112, 552), (552, 112, 82), (552, 82, 553), (553, 82, 81), (553, 81, 554), (554, 81, 80), (554, 80, 555), (555, 80, 152), (555, 152, 544), (545, 556, 46), (46, 556, 47), (557, 32, 30), (557, 30, 558), (558, 30, 29), (558, 29, 559), (559, 29, 124), (559, 124, 560), (560, 124, 123), (560, 123, 561), (561, 123, 99), (561, 99, 562), (562, 99, 98), (562, 98, 563), (563, 98, 154), (563, 154, 564), (564, 154, 153), (564, 153, 565), (565, 153, 142), (565, 142, 566), (566, 142, 141), (566, 141, 567), (567, 141, 140), (567, 140, 568), (568, 140, 64), (568, 64, 569), (569, 64, 63), (569, 63, 570), (570, 63, 47), (570, 47, 556), (557, 571, 32), (32, 571, 89), (572, 26, 97), (572, 97, 573), (573, 97, 96), (573, 96, 574), (574, 96, 95), (574, 95, 575), (575, 95, 94), (575, 94, 576), (576, 94, 93), (576, 93, 577), (577, 93, 92), (577, 92, 578), (578, 92, 138), (578, 138, 579), (579, 138, 137), (579, 137, 580), (580, 137, 91), (580, 91, 581), (581, 91, 90), (581, 90, 582), (582, 90, 89), (582, 89, 571), (583, 28, 122), (583, 122, 584), (584, 122, 121), (584, 121, 585), (585, 121, 120), (585, 120, 586), (586, 120, 117), (586, 117, 587), (587, 117, 119), (587, 119, 588), (588, 119, 118), (588, 118, 589), (589, 118, 116), (589, 116, 590), (590, 116, 115), (590, 115, 591), (591, 115, 139), (591, 139, 592), (592, 139, 27), (592, 27, 593), (593, 27, 26), (593, 26, 572), (583, 594, 28), (28, 594, 31), (594, 595, 31), (31, 595, 48), (595, 596, 48), (48, 596, 309), (597, 290, 289), (597, 289, 598), (598, 289, 288), (598, 288, 599), (599, 288, 198), (599, 198, 600), (600, 198, 196), (600, 196, 601), (601, 196, 195), (601, 195, 602), (602, 195, 215), (602, 215, 603), (603, 215, 287), (603, 287, 604), (604, 287, 286), (604, 286, 605), (605, 286, 284), (605, 284, 606), (606, 284, 283), (606, 283, 607), (607, 283, 309), (607, 309, 596), (486, 310, 293), (486, 293, 608), (608, 293, 292), (608, 292, 609), (609, 292, 291), (609, 291, 610), (610, 291, 221), (610, 221, 611), (611, 221, 222), (611, 222, 612), (612, 222, 223), (612, 223, 613), (613, 223, 159), (613, 159, 614), (614, 159, 158), (614, 158, 615), (615, 158, 220), (615, 220, 616), (616, 220, 219), (616, 219, 617), (617, 219, 218), (617, 218, 618), (618, 218, 290), (618, 290, 597), (548, 549, 478), (478, 561, 562), (545, 478, 565), (545, 546, 478), (478, 546, 547), (478, 547, 548), (534, 535, 504), (584, 585, 605), (562, 563, 478), (478, 563, 564), (478, 564, 565), (504, 535, 503), (503, 535, 536), (503, 536, 502), (502, 536, 501), (501, 536, 537), (501, 537, 500), (500, 537, 538), (500, 538, 499), (499, 538, 539), (499, 539, 498), (498, 539, 540), (498, 540, 497), (617, 618, 574), (480, 559, 560), (561, 478, 560), (560, 478, 479), (560, 479, 480), (565, 566, 545), (545, 566, 567), (545, 567, 568), (488, 489, 554), (605, 585, 604), (604, 585, 586), (604, 586, 603), (592, 597, 591), (591, 597, 598), (580, 613, 579), (579, 613, 614), (579, 614, 578), (578, 614, 615), (578, 615, 577), (577, 615, 616), (577, 616, 576), (576, 616, 617), (576, 617, 575), (575, 617, 574), (549, 550, 478), (478, 550, 551), (478, 551, 495), (495, 551, 552), (553, 493, 552), (552, 493, 494), (552, 494, 495), (514, 528, 513), (513, 528, 529), (513, 529, 512), (512, 529, 530), (512, 530, 511), (595, 594, 596), (596, 594, 583), (596, 583, 607), (607, 583, 584), (607, 584, 606), (606, 584, 605), (603, 586, 602), (602, 586, 587), (602, 587, 601), (601, 587, 588), (601, 588, 600), (600, 588, 599), (599, 588, 589), (599, 589, 598), (598, 589, 590), (598, 590, 591), (592, 593, 597), (597, 593, 572), (597, 572, 618), (618, 572, 573), (618, 573, 574), (568, 569, 545), (545, 569, 570), (545, 570, 556), (489, 490, 554), (554, 490, 491), (554, 491, 553), (553, 491, 492), (553, 492, 493), (516, 517, 523), (523, 524, 516), (516, 524, 525), (516, 525, 515), (515, 525, 526), (515, 526, 514), (514, 526, 527), (514, 527, 528), (480, 481, 559), (559, 481, 482), (559, 482, 558), (540, 541, 497), (497, 541, 542), (497, 542, 496), (511, 530, 510), (510, 530, 531), (510, 531, 509), (509, 531, 532), (509, 532, 508), (508, 532, 520), (508, 520, 507), (507, 520, 519), (507, 519, 518), (571, 609, 582), (582, 609, 610), (582, 610, 581), (581, 610, 611), (581, 611, 580), (580, 611, 612), (580, 612, 613), (557, 486, 571), (571, 486, 608), (571, 608, 609), (482, 483, 558), (558, 483, 484), (558, 484, 557), (557, 484, 485), (557, 485, 486), (554, 555, 488), (488, 555, 544), (488, 544, 487), (487, 544, 533), (487, 533, 506), (506, 533, 534), (506, 534, 505), (505, 534, 504), (542, 543, 496), (496, 543, 521), (496, 521, 517), (517, 521, 522), (517, 522, 523), (619, 620, 45), (45, 620, 2), (620, 621, 2), (2, 621, 19), (621, 622, 19), (19, 622, 171), (622, 623, 171), (171, 623, 172), (624, 3, 5), (624, 5, 625), (625, 5, 7), (625, 7, 626), (626, 7, 12), (626, 12, 627), (627, 12, 11), (627, 11, 628), (628, 11, 9), (628, 9, 629), (629, 9, 172), (629, 172, 623), (630, 15, 14), (630, 14, 631), (631, 14, 13), (631, 13, 632), (632, 13, 84), (632, 84, 633), (633, 84, 83), (633, 83, 634), (634, 83, 54), (634, 54, 635), (635, 54, 53), (635, 53, 636), (636, 53, 52), (636, 52, 637), (637, 52, 35), (637, 35, 638), (638, 35, 34), (638, 34, 639), (639, 34, 33), (639, 33, 640), (640, 33, 3), (640, 3, 624), (641, 6, 4), (641, 4, 642), (642, 4, 56), (642, 56, 643), (643, 56, 55), (643, 55, 644), (644, 55, 37), (644, 37, 645), (645, 37, 36), (645, 36, 646), (646, 36, 87), (646, 87, 647), (647, 87, 88), (647, 88, 648), (648, 88, 86), (648, 86, 649), (649, 86, 85), (649, 85, 650), (650, 85, 16), (650, 16, 651), (651, 16, 15), (651, 15, 630), (641, 652, 6), (6, 652, 10), (652, 653, 10), (10, 653, 8), (653, 654, 8), (8, 654, 187), (655, 281, 262), (655, 262, 656), (656, 262, 261), (656, 261, 657), (657, 261, 260), (657, 260, 658), (658, 260, 209), (658, 209, 659), (659, 209, 208), (659, 208, 660), (660, 208, 207), (660, 207, 661), (661, 207, 206), (661, 206, 662), (662, 206, 203), (662, 203, 663), (663, 203, 239), (663, 239, 664), (664, 239, 238), (664, 238, 665), (665, 238, 188), (665, 188, 666), (666, 188, 187), (666, 187, 654), (667, 40, 39), (667, 39, 668), (668, 39, 38), (668, 38, 669), (669, 38, 103), (669, 103, 670), (670, 103, 102), (670, 102, 671), (671, 102, 101), (671, 101, 672), (672, 101, 100), (672, 100, 673), (673, 100, 285), (673, 285, 674), (674, 285, 217), (674, 217, 675), (675, 217, 216), (675, 216, 676), (676, 216, 282), (676, 282, 677), (677, 282, 281), (677, 281, 655), (619, 45, 44), (619, 44, 678), (678, 44, 43), (678, 43, 679), (679, 43, 42), (679, 42, 680), (680, 42, 41), (680, 41, 681), (681, 41, 40), (681, 40, 667), (653, 652, 654), (654, 652, 641), (654, 641, 666), (666, 641, 665), (665, 641, 642), (665, 642, 664), (664, 642, 643), (664, 643, 663), (663, 643, 644), (663, 644, 662), (662, 644, 645), (662, 645, 661), (661, 645, 660), (660, 645, 646), (660, 646, 659), (659, 646, 647), (659, 647, 658), (658, 647, 648), (658, 648, 657), (657, 648, 649), (657, 649, 656), (638, 672, 637), (637, 672, 673), (637, 673, 636), (636, 673, 674), (636, 674, 635), (635, 674, 675), (635, 675, 634), (634, 675, 676), (677, 632, 676), (676, 632, 633), (676, 633, 634), (629, 623, 622), (649, 650, 656), (656, 650, 651), (656, 651, 655), (655, 651, 630), (655, 630, 677), (677, 630, 631), (677, 631, 632), (621, 620, 622), (622, 620, 619), (622, 619, 629), (629, 619, 678), (629, 678, 628), (628, 678, 679), (628, 679, 627), (627, 679, 680), (627, 680, 626), (626, 680, 681), (626, 681, 625), (625, 681, 667), (625, 667, 624), (624, 667, 668), (624, 668, 640), (640, 668, 669), (640, 669, 639), (639, 669, 670), (639, 670, 638), (638, 670, 671), (638, 671, 672), (344, 317, 342), (342, 317, 189), (317, 344, 439), (317, 439, 294), (294, 439, 441), (294, 441, 295), (295, 441, 443), (295, 443, 297), (297, 443, 445), (297, 445, 312), (312, 445, 447), (312, 447, 313), (313, 447, 449), (313, 449, 314), (314, 449, 451), (314, 451, 323), (323, 451, 453), (323, 453, 324), (324, 453, 455), (324, 455, 298), (298, 455, 346), (298, 346, 67), (197, 356, 403), (197, 403, 306), (306, 403, 405), (306, 405, 279), (279, 405, 407), (279, 407, 280), (280, 407, 409), (280, 409, 307), (307, 409, 411), (307, 411, 308), (308, 411, 413), (308, 413, 204), (204, 413, 415), (204, 415, 205), (205, 415, 417), (205, 417, 241), (241, 417, 419), (241, 419, 240), (240, 419, 342), (240, 342, 189), (348, 69, 346), (346, 69, 67), (160, 354, 197), (197, 354, 356), (69, 348, 457), (69, 457, 179), (179, 457, 459), (179, 459, 180), (180, 459, 461), (180, 461, 181), (181, 461, 463), (181, 463, 182), (182, 463, 465), (182, 465, 183), (183, 465, 467), (183, 467, 184), (184, 467, 469), (184, 469, 185), (185, 469, 471), (185, 471, 186), (186, 471, 473), (186, 473, 49), (49, 473, 350), (49, 350, 50), (129, 352, 421), (129, 421, 224), (224, 421, 423), (224, 423, 225), (225, 423, 425), (225, 425, 226), (226, 425, 427), (226, 427, 227), (227, 427, 429), (227, 429, 242), (242, 429, 431), (242, 431, 243), (243, 431, 433), (243, 433, 199), (199, 433, 435), (199, 435, 161), (161, 435, 437), (161, 437, 162), (162, 437, 354), (162, 354, 160), (352, 129, 350), (350, 129, 50), (682, 345, 683), (683, 345, 343), (684, 347, 454), (684, 454, 685), (685, 454, 452), (685, 452, 686), (686, 452, 450), (686, 450, 687), (687, 450, 448), (687, 448, 688), (688, 448, 446), (688, 446, 689), (689, 446, 444), (689, 444, 690), (690, 444, 442), (690, 442, 691), (691, 442, 440), (691, 440, 692), (692, 440, 438), (692, 438, 693), (693, 438, 345), (693, 345, 694), (360, 343, 418), (360, 418, 401), (401, 418, 416), (401, 416, 383), (383, 416, 414), (383, 414, 376), (376, 414, 412), (376, 412, 377), (377, 412, 410), (377, 410, 384), (384, 410, 408), (384, 408, 385), (385, 408, 406), (385, 406, 386), (386, 406, 404), (386, 404, 378), (378, 404, 402), (378, 402, 361), (361, 402, 357), (361, 357, 358), (695, 349, 696), (696, 349, 347), (355, 697, 357), (357, 697, 698), (363, 351, 472), (363, 472, 365), (365, 472, 470), (365, 470, 372), (372, 470, 468), (372, 468, 373), (373, 468, 466), (373, 466, 369), (369, 466, 464), (369, 464, 370), (370, 464, 462), (370, 462, 371), (371, 462, 460), (371, 460, 379), (379, 460, 458), (379, 458, 375), (375, 458, 456), (375, 456, 374), (374, 456, 349), (374, 349, 364), (699, 355, 436), (699, 436, 700), (700, 436, 434), (700, 434, 701), (701, 434, 432), (701, 432, 702), (702, 432, 430), (702, 430, 703), (703, 430, 428), (703, 428, 704), (704, 428, 426), (704, 426, 705), (705, 426, 424), (705, 424, 706), (706, 424, 422), (706, 422, 707), (707, 422, 420), (707, 420, 708), (708, 420, 353), (708, 353, 709), (710, 353, 711), (711, 353, 351), (712, 326, 328), (712, 328, 713), (713, 328, 330), (713, 330, 714), (714, 330, 338), (714, 338, 715), (715, 338, 322), (715, 322, 716), (716, 322, 321), (716, 321, 717), (717, 321, 320), (717, 320, 718), (718, 320, 202), (718, 202, 719), (719, 202, 201), (719, 201, 720), (720, 201, 200), (720, 200, 721), (721, 200, 66), (721, 66, 722), (722, 66, 68), (722, 68, 723), (723, 68, 70), (723, 70, 724), (724, 70, 71), (724, 71, 725), (725, 71, 126), (725, 126, 726), (726, 126, 125), (726, 125, 727), (727, 125, 51), (727, 51, 728), (728, 51, 65), (728, 65, 729), (729, 65, 178), (729, 178, 730), (730, 178, 177), (730, 177, 731), (731, 177, 176), (731, 176, 732), (732, 176, 304), (732, 304, 733), (733, 304, 213), (733, 213, 734), (734, 213, 211), (734, 211, 735), (735, 211, 210), (735, 210, 736), (736, 210, 272), (736, 272, 737), (737, 272, 271), (737, 271, 738), (739, 250, 233), (739, 233, 740), (740, 233, 231), (740, 231, 741), (741, 231, 105), (741, 105, 742), (742, 105, 104), (742, 104, 743), (743, 104, 175), (743, 175, 744), (744, 175, 174), (744, 174, 745), (745, 174, 173), (745, 173, 746), (746, 173, 249), (746, 249, 747), (747, 249, 248), (747, 248, 748), (748, 248, 247), (748, 247, 749), (749, 247, 336), (749, 336, 750), (750, 336, 335), (750, 335, 751), (751, 335, 334), (751, 334, 752), (752, 334, 333), (752, 333, 753), (753, 333, 332), (753, 332, 754), (754, 332, 331), (754, 331, 755), (755, 331, 316), (755, 316, 756), (756, 316, 315), (756, 315, 757), (757, 315, 325), (757, 325, 758), (758, 325, 296), (758, 296, 759), (759, 296, 299), (759, 299, 760), (760, 299, 300), (760, 300, 761), (761, 300, 337), (761, 337, 762), (762, 337, 329), (762, 329, 763), (763, 329, 327), (763, 327, 764), (764, 327, 326), (764, 326, 712), (739, 765, 250), (250, 765, 251), (766, 156, 155), (766, 155, 767), (767, 155, 269), (767, 269, 768), (768, 269, 268), (768, 268, 769), (769, 268, 267), (769, 267, 770), (770, 267, 341), (770, 341, 771), (771, 341, 340), (771, 340, 772), (772, 340, 339), (772, 339, 773), (773, 339, 256), (773, 256, 774), (774, 256, 255), (774, 255, 775), (775, 255, 254), (775, 254, 776), (776, 254, 237), (776, 237, 777), (777, 237, 236), (777, 236, 778), (778, 236, 253), (778, 253, 779), (779, 253, 232), (779, 232, 780), (780, 232, 234), (780, 234, 781), (781, 234, 235), (781, 235, 782), (782, 235, 252), (782, 252, 783), (783, 252, 251), (783, 251, 765), (784, 270, 212), (784, 212, 785), (785, 212, 214), (785, 214, 786), (786, 214, 319), (786, 319, 787), (787, 319, 318), (787, 318, 788), (788, 318, 303), (788, 303, 789), (789, 303, 302), (789, 302, 790), (790, 302, 301), (790, 301, 791), (791, 301, 305), (791, 305, 792), (792, 305, 278), (792, 278, 793), (793, 278, 277), (793, 277, 794), (794, 277, 276), (794, 276, 795), (795, 276, 275), (795, 275, 796), (796, 275, 274), (796, 274, 797), (797, 274, 273), (797, 273, 798), (798, 273, 259), (798, 259, 799), (799, 259, 258), (799, 258, 800), (800, 258, 257), (800, 257, 801), (801, 257, 156), (801, 156, 766), (784, 738, 270), (270, 738, 271), (763, 764, 744), (763, 744, 762), (770, 771, 783), (764, 740, 741), (786, 787, 767), (770, 783, 769), (738, 712, 713), (786, 767, 785), (741, 742, 764), (764, 742, 743), (764, 743, 744), (713, 714, 738), (738, 714, 715), (738, 715, 716), (738, 722, 737), (737, 722, 723), (729, 730, 737), (737, 730, 731), (737, 731, 736), (736, 731, 735), (712, 738, 767), (767, 738, 784), (767, 784, 785), (740, 764, 739), (739, 764, 712), (739, 712, 765), (765, 712, 767), (765, 767, 783), (783, 767, 768), (783, 768, 769), (723, 724, 737), (737, 724, 725), (737, 725, 726), (787, 788, 767), (767, 788, 789), (767, 789, 790), (780, 781, 773), (793, 794, 767), (767, 794, 795), (767, 795, 796), (774, 775, 776), (771, 772, 783), (783, 772, 773), (783, 773, 782), (782, 773, 781), (749, 750, 761), (761, 750, 751), (761, 751, 752), (716, 717, 738), (738, 717, 718), (738, 718, 719), (726, 727, 737), (737, 727, 728), (737, 728, 729), (732, 733, 731), (731, 733, 734), (731, 734, 735), (790, 791, 767), (767, 791, 792), (767, 792, 793), (796, 797, 767), (767, 797, 798), (767, 798, 799), (776, 777, 774), (774, 777, 778), (774, 778, 773), (773, 778, 779), (773, 779, 780), (746, 747, 761), (761, 747, 748), (761, 748, 749), (752, 753, 761), (761, 753, 754), (761, 754, 755), (755, 756, 761), (761, 756, 757), (761, 757, 760), (760, 757, 758), (760, 758, 759), (719, 720, 738), (738, 720, 721), (738, 721, 722), (799, 800, 767), (767, 800, 801), (767, 801, 766), (762, 744, 761), (761, 744, 745), (761, 745, 746)])
me_tablet_23.materials.append(mat_base)
me_tablet_23.update()

# ---- objects
ob_plane = bpy.data.objects.new('Plane', me_plane)
ob_tablet_23 = bpy.data.objects.new('tablet 23', me_tablet_23)

# ---- transforms, parenting, visibility, modifiers, constraints
ob_plane.location = (0.0, 0.0, 8.289)
ob_plane.scale = (11.47, 23.52, 1.0)
ob_tablet_23.location = (-12.5, 25.0, 0.0)
ob_tablet_23.rotation_euler = (1.571, 0.0, 0.0)

# ---- collection membership
col_collection.objects.link(ob_plane)
col_collection.objects.link(ob_tablet_23)

# ---- scene / render settings (as saved in the file)
scene.frame_start = 1; scene.frame_end = 250; scene.frame_set(1)
scene.render.engine = 'BLENDER_EEVEE_NEXT'
scene.cycles.sampling_pattern = 'TABULATED_SOBOL'
scene.view_settings.view_transform = 'Filmic'
bpy.context.view_layer.update()

# ---- added for rendering (the .blend has no active camera and no usable light): camera, sun
cam_auto = bpy.data.cameras.new('AutoCamera')
cam_auto.lens = 50.0
cam_auto.sensor_width = 36.0
cam_auto.clip_end = 1000.0
ob_auto_camera = bpy.data.objects.new('AutoCamera', cam_auto)
scene.collection.objects.link(ob_auto_camera)
ob_auto_camera.location = (52.3301, -62.7961, 46.1641)
ob_auto_camera.rotation_euler = (1.09748, -7.21219e-08, 0.694738)
scene.camera = ob_auto_camera
light_auto_sun = bpy.data.lights.new('AutoSun', 'SUN')
light_auto_sun.energy = 3.0
light_auto_sun.angle = 0.0523599
ob_auto_sun = bpy.data.objects.new('AutoSun', light_auto_sun)
scene.collection.objects.link(ob_auto_sun)
ob_auto_sun.rotation_euler = (0.872665, 0.174533, 0.523599)
bpy.context.view_layer.update()
